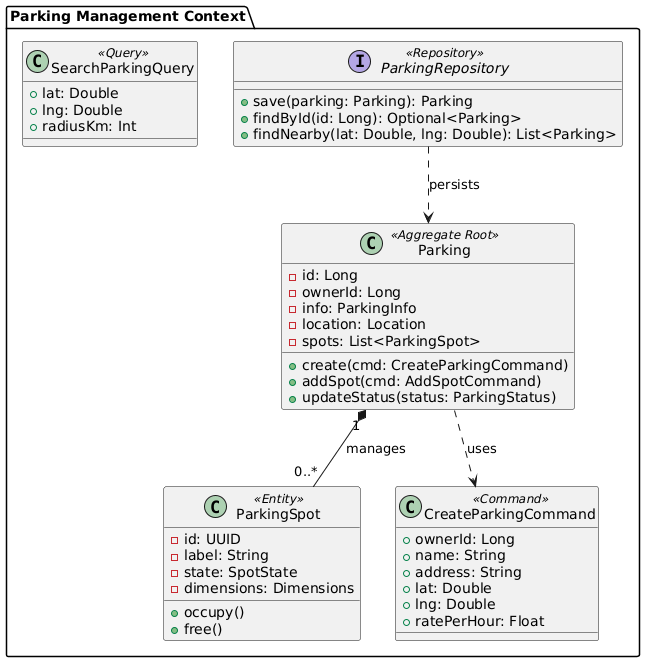

The diagram above was rendered by PlantUML. Its source (embedded in the PNG):
@startuml
package "Parking Management Context" {

    class "Parking" as Parking <<Aggregate Root>> {
        - id: Long
        - ownerId: Long
        - info: ParkingInfo
        - location: Location
        - spots: List<ParkingSpot>
        + create(cmd: CreateParkingCommand)
        + addSpot(cmd: AddSpotCommand)
        + updateStatus(status: ParkingStatus)
    }

    class "ParkingSpot" as Spot <<Entity>> {
        - id: UUID
        - label: String
        - state: SpotState
        - dimensions: Dimensions
        + occupy()
        + free()
    }

    class "CreateParkingCommand" as CreateParkingCmd <<Command>> {
        + ownerId: Long
        + name: String
        + address: String
        + lat: Double
        + lng: Double
        + ratePerHour: Float
    }

    class "SearchParkingQuery" as SearchQuery <<Query>> {
        + lat: Double
        + lng: Double
        + radiusKm: Int
    }

    interface "ParkingRepository" as ParkingRepo <<Repository>> {
        + save(parking: Parking): Parking
        + findById(id: Long): Optional<Parking>
        + findNearby(lat: Double, lng: Double): List<Parking>
    }

    Parking "1" *-- "0..*" Spot : manages
    Parking ..> CreateParkingCmd : uses
    ParkingRepo ..> Parking : persists
}
@enduml